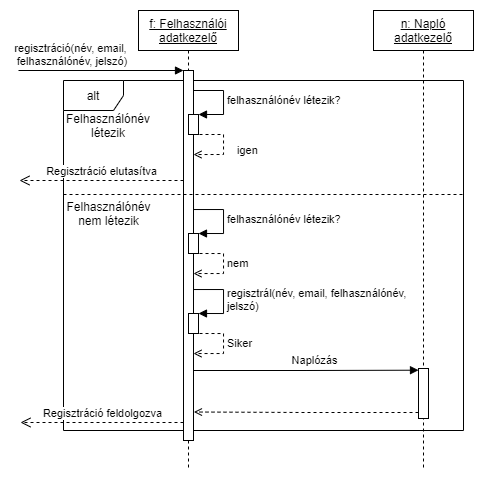

The diagram above was exported from draw.io. Its source (the exported page's mxGraphModel, read from the mxfile embedded in the PNG):
<mxGraphModel dx="981" dy="1398" grid="1" gridSize="10" guides="1" tooltips="1" connect="1" arrows="1" fold="1" page="1" pageScale="1" pageWidth="1100" pageHeight="850" background="none" math="0" shadow="0">
  <root>
    <mxCell id="0" />
    <mxCell id="1" parent="0" />
    <mxCell id="wc8MHf9N2YYuKddE2Fxc-17" value="alt" style="shape=umlFrame;whiteSpace=wrap;html=1;" vertex="1" parent="1">
      <mxGeometry x="160" y="60" width="400" height="350" as="geometry" />
    </mxCell>
    <mxCell id="wc8MHf9N2YYuKddE2Fxc-1" value="&lt;u&gt;f: Felhasználói adatkezelő&lt;/u&gt;" style="shape=umlLifeline;perimeter=lifelinePerimeter;whiteSpace=wrap;html=1;container=1;collapsible=0;recursiveResize=0;outlineConnect=0;" vertex="1" parent="1">
      <mxGeometry x="235" y="-10" width="100" height="460" as="geometry" />
    </mxCell>
    <mxCell id="wc8MHf9N2YYuKddE2Fxc-4" value="" style="html=1;points=[];perimeter=orthogonalPerimeter;" vertex="1" parent="wc8MHf9N2YYuKddE2Fxc-1">
      <mxGeometry x="45" y="60" width="10" height="370" as="geometry" />
    </mxCell>
    <mxCell id="wc8MHf9N2YYuKddE2Fxc-5" value="regisztráció(név, email,&lt;br&gt;&amp;nbsp;felhasználónév, jelszó)" style="html=1;verticalAlign=bottom;endArrow=block;entryX=0;entryY=0;rounded=0;" edge="1" target="wc8MHf9N2YYuKddE2Fxc-4" parent="wc8MHf9N2YYuKddE2Fxc-1">
      <mxGeometry x="-0.375" relative="1" as="geometry">
        <mxPoint x="-120" y="60" as="sourcePoint" />
        <mxPoint as="offset" />
      </mxGeometry>
    </mxCell>
    <mxCell id="wc8MHf9N2YYuKddE2Fxc-11" value="" style="html=1;points=[];perimeter=orthogonalPerimeter;" vertex="1" parent="wc8MHf9N2YYuKddE2Fxc-1">
      <mxGeometry x="50" y="104" width="10" height="20" as="geometry" />
    </mxCell>
    <mxCell id="wc8MHf9N2YYuKddE2Fxc-12" value="felhasználónév létezik?" style="edgeStyle=orthogonalEdgeStyle;html=1;align=left;spacingLeft=2;endArrow=block;rounded=0;entryX=1;entryY=0;" edge="1" target="wc8MHf9N2YYuKddE2Fxc-11" parent="wc8MHf9N2YYuKddE2Fxc-1">
      <mxGeometry x="0.1133" relative="1" as="geometry">
        <mxPoint x="55" y="71" as="sourcePoint" />
        <Array as="points">
          <mxPoint x="55" y="80" />
          <mxPoint x="85" y="80" />
          <mxPoint x="85" y="104" />
        </Array>
        <mxPoint as="offset" />
      </mxGeometry>
    </mxCell>
    <mxCell id="wc8MHf9N2YYuKddE2Fxc-16" value="igen" style="edgeStyle=orthogonalEdgeStyle;html=1;align=left;spacingLeft=2;endArrow=open;rounded=0;entryX=1;entryY=0.192;entryDx=0;entryDy=0;entryPerimeter=0;dashed=1;endFill=0;" edge="1" parent="wc8MHf9N2YYuKddE2Fxc-1">
      <mxGeometry x="0.1499" y="10" relative="1" as="geometry">
        <mxPoint x="55" y="124" as="sourcePoint" />
        <Array as="points">
          <mxPoint x="85" y="124" />
          <mxPoint x="85" y="144" />
        </Array>
        <mxPoint x="55" y="144.0400000000002" as="targetPoint" />
        <mxPoint as="offset" />
      </mxGeometry>
    </mxCell>
    <mxCell id="wc8MHf9N2YYuKddE2Fxc-34" value="" style="html=1;points=[];perimeter=orthogonalPerimeter;" vertex="1" parent="wc8MHf9N2YYuKddE2Fxc-1">
      <mxGeometry x="50" y="223" width="10" height="20" as="geometry" />
    </mxCell>
    <mxCell id="wc8MHf9N2YYuKddE2Fxc-35" value="nem" style="edgeStyle=orthogonalEdgeStyle;html=1;align=left;spacingLeft=2;endArrow=open;rounded=0;entryX=1;entryY=0.192;entryDx=0;entryDy=0;entryPerimeter=0;dashed=1;endFill=0;" edge="1" parent="wc8MHf9N2YYuKddE2Fxc-1">
      <mxGeometry relative="1" as="geometry">
        <mxPoint x="55" y="243" as="sourcePoint" />
        <Array as="points">
          <mxPoint x="85" y="243" />
          <mxPoint x="85" y="263" />
        </Array>
        <mxPoint x="55" y="263.0400000000002" as="targetPoint" />
      </mxGeometry>
    </mxCell>
    <mxCell id="wc8MHf9N2YYuKddE2Fxc-38" value="" style="html=1;points=[];perimeter=orthogonalPerimeter;" vertex="1" parent="wc8MHf9N2YYuKddE2Fxc-1">
      <mxGeometry x="50" y="303" width="10" height="20" as="geometry" />
    </mxCell>
    <mxCell id="wc8MHf9N2YYuKddE2Fxc-39" value="Siker" style="edgeStyle=orthogonalEdgeStyle;html=1;align=left;spacingLeft=2;endArrow=open;rounded=0;entryX=1;entryY=0.192;entryDx=0;entryDy=0;entryPerimeter=0;dashed=1;endFill=0;" edge="1" parent="wc8MHf9N2YYuKddE2Fxc-1">
      <mxGeometry relative="1" as="geometry">
        <mxPoint x="55" y="323" as="sourcePoint" />
        <Array as="points">
          <mxPoint x="85" y="323" />
          <mxPoint x="85" y="343" />
        </Array>
        <mxPoint x="55" y="343.0400000000002" as="targetPoint" />
      </mxGeometry>
    </mxCell>
    <mxCell id="wc8MHf9N2YYuKddE2Fxc-37" value="regisztrál(név, email, felhasználónév,&lt;br&gt;jelszó)" style="edgeStyle=orthogonalEdgeStyle;html=1;align=left;spacingLeft=2;endArrow=block;rounded=0;entryX=1;entryY=0;" edge="1" parent="wc8MHf9N2YYuKddE2Fxc-1">
      <mxGeometry x="0.1133" relative="1" as="geometry">
        <mxPoint x="55" y="270" as="sourcePoint" />
        <Array as="points">
          <mxPoint x="55" y="279" />
          <mxPoint x="85" y="279" />
          <mxPoint x="85" y="303" />
        </Array>
        <mxPoint x="60" y="303" as="targetPoint" />
        <mxPoint as="offset" />
      </mxGeometry>
    </mxCell>
    <mxCell id="wc8MHf9N2YYuKddE2Fxc-6" value="Regisztráció feldolgozva" style="html=1;verticalAlign=bottom;endArrow=open;dashed=1;endSize=8;rounded=0;" edge="1" source="wc8MHf9N2YYuKddE2Fxc-4" parent="1">
      <mxGeometry relative="1" as="geometry">
        <mxPoint x="117" y="402" as="targetPoint" />
        <mxPoint x="219" y="413" as="sourcePoint" />
        <Array as="points">
          <mxPoint x="130" y="402" />
        </Array>
      </mxGeometry>
    </mxCell>
    <mxCell id="wc8MHf9N2YYuKddE2Fxc-19" value="" style="line;strokeWidth=1;fillColor=none;align=left;verticalAlign=middle;spacingTop=-1;spacingLeft=3;spacingRight=3;rotatable=0;labelPosition=right;points=[];portConstraint=eastwest;dashed=1;" vertex="1" parent="1">
      <mxGeometry x="160" y="170" width="400" height="8" as="geometry" />
    </mxCell>
    <mxCell id="wc8MHf9N2YYuKddE2Fxc-23" value="Felhasználónév létezik" style="text;html=1;strokeColor=none;fillColor=none;align=center;verticalAlign=middle;whiteSpace=wrap;rounded=0;dashed=1;" vertex="1" parent="1">
      <mxGeometry x="175" y="90" width="60" height="30" as="geometry" />
    </mxCell>
    <mxCell id="wc8MHf9N2YYuKddE2Fxc-26" value="&lt;u&gt;n: Napló&lt;br&gt;adatkezelő&lt;/u&gt;" style="shape=umlLifeline;perimeter=lifelinePerimeter;whiteSpace=wrap;html=1;container=1;collapsible=0;recursiveResize=0;outlineConnect=0;" vertex="1" parent="1">
      <mxGeometry x="470" y="-10" width="100" height="460" as="geometry" />
    </mxCell>
    <mxCell id="wc8MHf9N2YYuKddE2Fxc-27" value="" style="html=1;points=[];perimeter=orthogonalPerimeter;" vertex="1" parent="wc8MHf9N2YYuKddE2Fxc-26">
      <mxGeometry x="45" y="358" width="10" height="50" as="geometry" />
    </mxCell>
    <mxCell id="wc8MHf9N2YYuKddE2Fxc-42" value="" style="endArrow=open;endFill=0;html=1;edgeStyle=orthogonalEdgeStyle;align=left;verticalAlign=top;rounded=0;entryX=1.043;entryY=0.923;entryDx=0;entryDy=0;entryPerimeter=0;dashed=1;" edge="1" parent="wc8MHf9N2YYuKddE2Fxc-26" target="wc8MHf9N2YYuKddE2Fxc-4">
      <mxGeometry x="-1" relative="1" as="geometry">
        <mxPoint x="45" y="408" as="sourcePoint" />
        <mxPoint x="195" y="398" as="targetPoint" />
        <Array as="points">
          <mxPoint x="45" y="402" />
          <mxPoint x="-68" y="402" />
        </Array>
      </mxGeometry>
    </mxCell>
    <mxCell id="wc8MHf9N2YYuKddE2Fxc-32" value="Regisztráció elutasítva" style="html=1;verticalAlign=bottom;endArrow=open;dashed=1;endSize=8;rounded=0;" edge="1" parent="1">
      <mxGeometry relative="1" as="geometry">
        <mxPoint x="116" y="160" as="targetPoint" />
        <mxPoint x="280" y="160" as="sourcePoint" />
        <Array as="points">
          <mxPoint x="130" y="160" />
        </Array>
      </mxGeometry>
    </mxCell>
    <mxCell id="wc8MHf9N2YYuKddE2Fxc-33" value="felhasználónév létezik?" style="edgeStyle=orthogonalEdgeStyle;html=1;align=left;spacingLeft=2;endArrow=block;rounded=0;entryX=1;entryY=0;" edge="1" parent="1">
      <mxGeometry x="0.1133" relative="1" as="geometry">
        <mxPoint x="290" y="180" as="sourcePoint" />
        <Array as="points">
          <mxPoint x="290" y="189" />
          <mxPoint x="320" y="189" />
          <mxPoint x="320" y="213" />
        </Array>
        <mxPoint x="295" y="213" as="targetPoint" />
        <mxPoint as="offset" />
      </mxGeometry>
    </mxCell>
    <mxCell id="wc8MHf9N2YYuKddE2Fxc-36" value="Felhasználónév nem létezik" style="text;html=1;strokeColor=none;fillColor=none;align=center;verticalAlign=middle;whiteSpace=wrap;rounded=0;dashed=1;" vertex="1" parent="1">
      <mxGeometry x="173" y="178" width="65" height="30" as="geometry" />
    </mxCell>
    <mxCell id="wc8MHf9N2YYuKddE2Fxc-40" value="" style="endArrow=block;endFill=1;html=1;edgeStyle=orthogonalEdgeStyle;align=left;verticalAlign=top;rounded=0;entryX=0;entryY=0.034;entryDx=0;entryDy=0;entryPerimeter=0;" edge="1" parent="1" target="wc8MHf9N2YYuKddE2Fxc-27">
      <mxGeometry x="-1" relative="1" as="geometry">
        <mxPoint x="290" y="350" as="sourcePoint" />
        <mxPoint x="450" y="350" as="targetPoint" />
      </mxGeometry>
    </mxCell>
    <mxCell id="wc8MHf9N2YYuKddE2Fxc-44" value="Naplózás" style="edgeLabel;html=1;align=center;verticalAlign=middle;resizable=0;points=[];" vertex="1" connectable="0" parent="wc8MHf9N2YYuKddE2Fxc-40">
      <mxGeometry x="0.3202" y="-1" relative="1" as="geometry">
        <mxPoint x="-28" y="-11" as="offset" />
      </mxGeometry>
    </mxCell>
  </root>
</mxGraphModel>